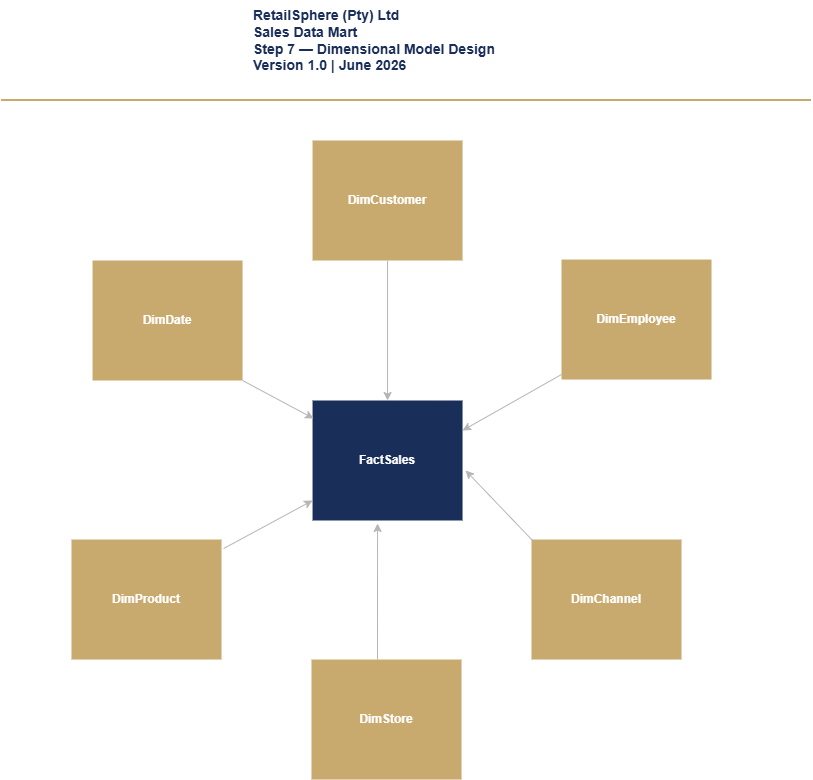

The diagram above was exported from draw.io. Its source (the exported page's mxGraphModel, read from the mxfile embedded in the PNG):
<mxGraphModel dx="858" dy="859" grid="1" gridSize="10" guides="1" tooltips="1" connect="1" arrows="1" fold="1" page="1" pageScale="1" pageWidth="1100" pageHeight="850" math="0" shadow="0">
  <root>
    <mxCell id="0" />
    <mxCell id="1" parent="0" />
    <mxCell id="MIAxcgO68oecWJTVWjpl-31" parent="1" style="rounded=0;whiteSpace=wrap;html=1;fillColor=light-dark(#1a2e5a, #ededed);fontColor=#FFFFFF;fontStyle=1;strokeColor=none;" value="FactSales" vertex="1">
      <mxGeometry height="120" width="150" x="411.05" y="420" as="geometry" />
    </mxCell>
    <mxCell id="MIAxcgO68oecWJTVWjpl-36" parent="1" style="rounded=0;whiteSpace=wrap;html=1;fillColor=light-dark(#c8a96e, #ededed);fontStyle=1;strokeColor=none;fontColor=light-dark(#ffffff, #ededed);" value="DimCustomer" vertex="1">
      <mxGeometry height="120" width="150" x="411.05" y="160" as="geometry" />
    </mxCell>
    <mxCell id="MIAxcgO68oecWJTVWjpl-37" parent="1" style="rounded=0;whiteSpace=wrap;html=1;fillColor=light-dark(#c8a96e, #ededed);fontStyle=1;strokeColor=none;fontColor=light-dark(#ffffff, #ededed);" value="DimStore" vertex="1">
      <mxGeometry height="120" width="150" x="410" y="679.04" as="geometry" />
    </mxCell>
    <mxCell id="MIAxcgO68oecWJTVWjpl-38" parent="1" style="rounded=0;whiteSpace=wrap;html=1;fontColor=light-dark(#ffffff, #EDEDED);strokeColor=none;fillColor=light-dark(#c8a96e, #ededed);fontStyle=1" value="DimChannel" vertex="1">
      <mxGeometry height="120" width="150" x="630" y="559.04" as="geometry" />
    </mxCell>
    <mxCell id="MIAxcgO68oecWJTVWjpl-39" parent="1" style="rounded=0;whiteSpace=wrap;html=1;fillColor=light-dark(#c8a96e, #ededed);fontStyle=1;strokeColor=none;fontColor=light-dark(#ffffff, #ededed);" value="DimProduct" vertex="1">
      <mxGeometry height="120" width="150" x="170" y="559.04" as="geometry" />
    </mxCell>
    <mxCell id="MIAxcgO68oecWJTVWjpl-40" parent="1" style="rounded=0;whiteSpace=wrap;html=1;fillColor=light-dark(#c8a96e, #ededed);fontStyle=1;strokeColor=none;fontColor=light-dark(#ffffff, #ededed);" value="DimDate" vertex="1">
      <mxGeometry height="120" width="150" x="191.05" y="280" as="geometry" />
    </mxCell>
    <mxCell id="MIAxcgO68oecWJTVWjpl-41" parent="1" style="rounded=0;whiteSpace=wrap;html=1;fillColor=light-dark(#c8a96e, #ededed);fontColor=light-dark(#ffffff, #121212);fontStyle=1;strokeColor=none;" value="DimEmployee" vertex="1">
      <mxGeometry height="120" width="150" x="660" y="279.04" as="geometry" />
    </mxCell>
    <mxCell id="MIAxcgO68oecWJTVWjpl-43" edge="1" parent="1" style="endArrow=classic;html=1;rounded=0;exitX=1.007;exitY=0.067;exitDx=0;exitDy=0;exitPerimeter=0;strokeColor=light-dark(#b7b4b4, #ededed);" value="">
      <mxGeometry height="50" relative="1" width="50" as="geometry">
        <mxPoint x="322.09999999999997" y="568.04" as="sourcePoint" />
        <mxPoint x="411.05" y="520" as="targetPoint" />
      </mxGeometry>
    </mxCell>
    <mxCell id="MIAxcgO68oecWJTVWjpl-44" edge="1" parent="1" style="endArrow=classic;html=1;rounded=0;exitX=0.433;exitY=-0.008;exitDx=0;exitDy=0;exitPerimeter=0;strokeColor=light-dark(#b7b4b4, #ededed);" value="">
      <mxGeometry height="50" relative="1" width="50" as="geometry">
        <mxPoint x="476.00000000000006" y="679.04" as="sourcePoint" />
        <mxPoint x="476.05" y="543" as="targetPoint" />
      </mxGeometry>
    </mxCell>
    <mxCell id="MIAxcgO68oecWJTVWjpl-45" edge="1" parent="1" style="endArrow=classic;html=1;rounded=0;entryX=1.02;entryY=0.583;entryDx=0;entryDy=0;entryPerimeter=0;exitX=0;exitY=0;exitDx=0;exitDy=0;strokeColor=light-dark(#b7b4b4, #ededed);" target="MIAxcgO68oecWJTVWjpl-31" value="">
      <mxGeometry height="50" relative="1" width="50" as="geometry">
        <mxPoint x="631.05" y="560" as="sourcePoint" />
        <mxPoint x="601.05" y="510.00000000000006" as="targetPoint" />
      </mxGeometry>
    </mxCell>
    <mxCell id="MIAxcgO68oecWJTVWjpl-46" edge="1" parent="1" source="MIAxcgO68oecWJTVWjpl-40" style="endArrow=classic;html=1;rounded=0;exitX=1;exitY=1;exitDx=0;exitDy=0;entryX=0.007;entryY=0.15;entryDx=0;entryDy=0;entryPerimeter=0;strokeColor=light-dark(#b7b4b4, #ededed);" target="MIAxcgO68oecWJTVWjpl-31" value="">
      <mxGeometry height="50" relative="1" width="50" as="geometry">
        <mxPoint x="551.05" y="560" as="sourcePoint" />
        <mxPoint x="601.05" y="510.00000000000006" as="targetPoint" />
      </mxGeometry>
    </mxCell>
    <mxCell id="MIAxcgO68oecWJTVWjpl-47" edge="1" parent="1" style="endArrow=classic;html=1;rounded=0;exitX=-0.007;exitY=0.95;exitDx=0;exitDy=0;exitPerimeter=0;entryX=1;entryY=0.25;entryDx=0;entryDy=0;strokeColor=light-dark(#b7b4b4, #ededed);" target="MIAxcgO68oecWJTVWjpl-31" value="">
      <mxGeometry height="50" relative="1" width="50" as="geometry">
        <mxPoint x="660" y="394" as="sourcePoint" />
        <mxPoint x="601.05" y="510.00000000000006" as="targetPoint" />
      </mxGeometry>
    </mxCell>
    <mxCell id="MIAxcgO68oecWJTVWjpl-48" edge="1" parent="1" source="MIAxcgO68oecWJTVWjpl-36" style="endArrow=classic;html=1;rounded=0;exitX=0.5;exitY=1;exitDx=0;exitDy=0;strokeColor=light-dark(#b7b4b4, #ededed);" target="MIAxcgO68oecWJTVWjpl-31" value="">
      <mxGeometry height="50" relative="1" width="50" as="geometry">
        <mxPoint x="551.05" y="560" as="sourcePoint" />
        <mxPoint x="601.05" y="510.00000000000006" as="targetPoint" />
      </mxGeometry>
    </mxCell>
    <mxCell id="4gw2QERDwBEFwLWAjX_R-1" parent="1" style="text;html=1;whiteSpace=wrap;strokeColor=none;fillColor=none;align=left;verticalAlign=middle;rounded=0;fontSize=14;fontColor=light-dark(#1a2e5a, #ededed);fontStyle=1" value="RetailSphere (Pty) Ltd&lt;br&gt;Sales Data Mart&lt;br&gt;Step 7 — Dimensional Model Design&lt;br&gt;&lt;div&gt;&lt;span style=&quot;background-color: transparent;&quot;&gt;Version 1.0 | June 2026&lt;/span&gt;&lt;/div&gt;" vertex="1">
      <mxGeometry height="80" width="290" x="350" y="20" as="geometry" />
    </mxCell>
    <mxCell id="4gw2QERDwBEFwLWAjX_R-2" edge="1" parent="1" style="endArrow=none;html=1;rounded=0;fontSize=11;strokeWidth=2;strokeColor=light-dark(#c8a96e, #ededed);" value="">
      <mxGeometry height="50" relative="1" width="50" as="geometry">
        <mxPoint x="100" y="120" as="sourcePoint" />
        <mxPoint x="910" y="120" as="targetPoint" />
      </mxGeometry>
    </mxCell>
  </root>
</mxGraphModel>